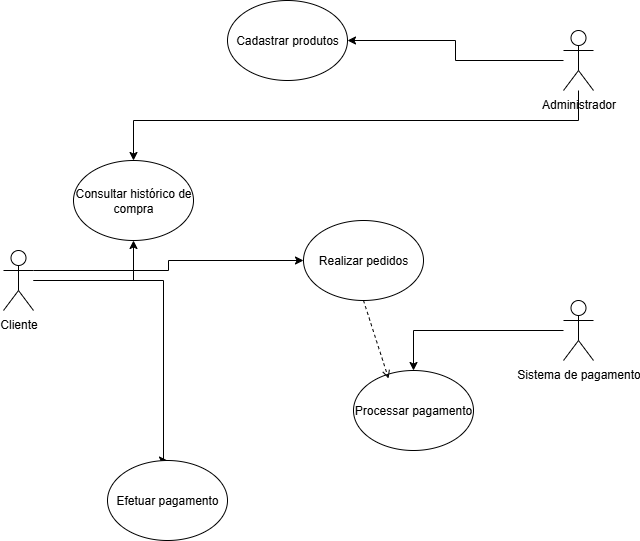

The diagram above was exported from draw.io. Its source (the exported page's mxGraphModel, read from the mxfile embedded in the PNG):
<mxGraphModel dx="728" dy="596" grid="1" gridSize="10" guides="1" tooltips="1" connect="1" arrows="1" fold="1" page="1" pageScale="1" pageWidth="827" pageHeight="1169" math="0" shadow="0">
  <root>
    <mxCell id="0" />
    <mxCell id="1" parent="0" />
    <mxCell id="dqMXG1kxxIFiIQ-lWWxa-11" style="edgeStyle=orthogonalEdgeStyle;rounded=0;orthogonalLoop=1;jettySize=auto;html=1;" edge="1" parent="1" source="dqMXG1kxxIFiIQ-lWWxa-1" target="dqMXG1kxxIFiIQ-lWWxa-6">
      <mxGeometry relative="1" as="geometry" />
    </mxCell>
    <mxCell id="dqMXG1kxxIFiIQ-lWWxa-12" style="edgeStyle=orthogonalEdgeStyle;rounded=0;orthogonalLoop=1;jettySize=auto;html=1;" edge="1" parent="1" source="dqMXG1kxxIFiIQ-lWWxa-1" target="dqMXG1kxxIFiIQ-lWWxa-4">
      <mxGeometry relative="1" as="geometry">
        <Array as="points">
          <mxPoint x="235" y="290" />
          <mxPoint x="235" y="280" />
        </Array>
      </mxGeometry>
    </mxCell>
    <mxCell id="dqMXG1kxxIFiIQ-lWWxa-14" style="edgeStyle=orthogonalEdgeStyle;rounded=0;orthogonalLoop=1;jettySize=auto;html=1;entryX=0.5;entryY=0;entryDx=0;entryDy=0;" edge="1" parent="1" source="dqMXG1kxxIFiIQ-lWWxa-1" target="dqMXG1kxxIFiIQ-lWWxa-13">
      <mxGeometry relative="1" as="geometry">
        <Array as="points">
          <mxPoint x="230" y="300" />
          <mxPoint x="230" y="480" />
        </Array>
      </mxGeometry>
    </mxCell>
    <mxCell id="dqMXG1kxxIFiIQ-lWWxa-1" value="Cliente" style="shape=umlActor;verticalLabelPosition=bottom;verticalAlign=top;html=1;outlineConnect=0;" vertex="1" parent="1">
      <mxGeometry x="70" y="270" width="30" height="60" as="geometry" />
    </mxCell>
    <mxCell id="dqMXG1kxxIFiIQ-lWWxa-8" style="edgeStyle=orthogonalEdgeStyle;rounded=0;orthogonalLoop=1;jettySize=auto;html=1;entryX=1;entryY=0.5;entryDx=0;entryDy=0;" edge="1" parent="1" source="dqMXG1kxxIFiIQ-lWWxa-2" target="dqMXG1kxxIFiIQ-lWWxa-5">
      <mxGeometry relative="1" as="geometry" />
    </mxCell>
    <mxCell id="dqMXG1kxxIFiIQ-lWWxa-10" style="edgeStyle=orthogonalEdgeStyle;rounded=0;orthogonalLoop=1;jettySize=auto;html=1;" edge="1" parent="1" source="dqMXG1kxxIFiIQ-lWWxa-2" target="dqMXG1kxxIFiIQ-lWWxa-6">
      <mxGeometry relative="1" as="geometry">
        <Array as="points">
          <mxPoint x="645" y="140" />
          <mxPoint x="200" y="140" />
        </Array>
      </mxGeometry>
    </mxCell>
    <mxCell id="dqMXG1kxxIFiIQ-lWWxa-2" value="Administrador" style="shape=umlActor;verticalLabelPosition=bottom;verticalAlign=top;html=1;outlineConnect=0;" vertex="1" parent="1">
      <mxGeometry x="630" y="50" width="30" height="60" as="geometry" />
    </mxCell>
    <mxCell id="dqMXG1kxxIFiIQ-lWWxa-9" style="edgeStyle=orthogonalEdgeStyle;rounded=0;orthogonalLoop=1;jettySize=auto;html=1;entryX=0.5;entryY=0;entryDx=0;entryDy=0;" edge="1" parent="1" source="dqMXG1kxxIFiIQ-lWWxa-3" target="dqMXG1kxxIFiIQ-lWWxa-7">
      <mxGeometry relative="1" as="geometry" />
    </mxCell>
    <mxCell id="dqMXG1kxxIFiIQ-lWWxa-3" value="Sistema de pagamento" style="shape=umlActor;verticalLabelPosition=bottom;verticalAlign=top;html=1;outlineConnect=0;" vertex="1" parent="1">
      <mxGeometry x="630" y="320" width="30" height="60" as="geometry" />
    </mxCell>
    <mxCell id="dqMXG1kxxIFiIQ-lWWxa-4" value="Realizar pedidos" style="ellipse;whiteSpace=wrap;html=1;" vertex="1" parent="1">
      <mxGeometry x="370" y="240" width="120" height="80" as="geometry" />
    </mxCell>
    <mxCell id="dqMXG1kxxIFiIQ-lWWxa-5" value="Cadastrar produtos" style="ellipse;whiteSpace=wrap;html=1;" vertex="1" parent="1">
      <mxGeometry x="294" y="20" width="120" height="80" as="geometry" />
    </mxCell>
    <mxCell id="dqMXG1kxxIFiIQ-lWWxa-6" value="Consultar histórico de compra" style="ellipse;whiteSpace=wrap;html=1;" vertex="1" parent="1">
      <mxGeometry x="140" y="180" width="120" height="80" as="geometry" />
    </mxCell>
    <mxCell id="dqMXG1kxxIFiIQ-lWWxa-7" value="Processar pagamento" style="ellipse;whiteSpace=wrap;html=1;" vertex="1" parent="1">
      <mxGeometry x="420" y="390" width="120" height="80" as="geometry" />
    </mxCell>
    <mxCell id="dqMXG1kxxIFiIQ-lWWxa-13" value="Efetuar pagamento" style="ellipse;whiteSpace=wrap;html=1;" vertex="1" parent="1">
      <mxGeometry x="174" y="480" width="120" height="80" as="geometry" />
    </mxCell>
    <mxCell id="dqMXG1kxxIFiIQ-lWWxa-16" value="&amp;lt;&amp;lt;deploy&amp;gt;&amp;gt;" style="html=1;verticalAlign=bottom;labelBackgroundColor=none;endArrow=open;endFill=0;dashed=1;rounded=0;fontColor=none;noLabel=1;entryX=0.292;entryY=0.1;entryDx=0;entryDy=0;entryPerimeter=0;exitX=0.5;exitY=1;exitDx=0;exitDy=0;" edge="1" parent="1" source="dqMXG1kxxIFiIQ-lWWxa-4" target="dqMXG1kxxIFiIQ-lWWxa-7">
      <mxGeometry width="160" relative="1" as="geometry">
        <mxPoint x="320" y="350" as="sourcePoint" />
        <mxPoint x="480" y="350" as="targetPoint" />
      </mxGeometry>
    </mxCell>
  </root>
</mxGraphModel>